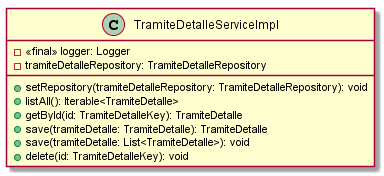

The diagram above was rendered by PlantUML. Its source (embedded in the PNG):
@startuml TramiteDetalleServiceImpl

class TramiteDetalleServiceImpl{
 -<<final>> logger: Logger
 -tramiteDetalleRepository: TramiteDetalleRepository
 +setRepository(tramiteDetalleRepository: TramiteDetalleRepository): void
 +listAll(): Iterable<TramiteDetalle>
 +getById(id: TramiteDetalleKey): TramiteDetalle
 +save(tramiteDetalle: TramiteDetalle): TramiteDetalle
 +save(tramiteDetalle: List<TramiteDetalle>): void
 +delete(id: TramiteDetalleKey): void
}

@enduml